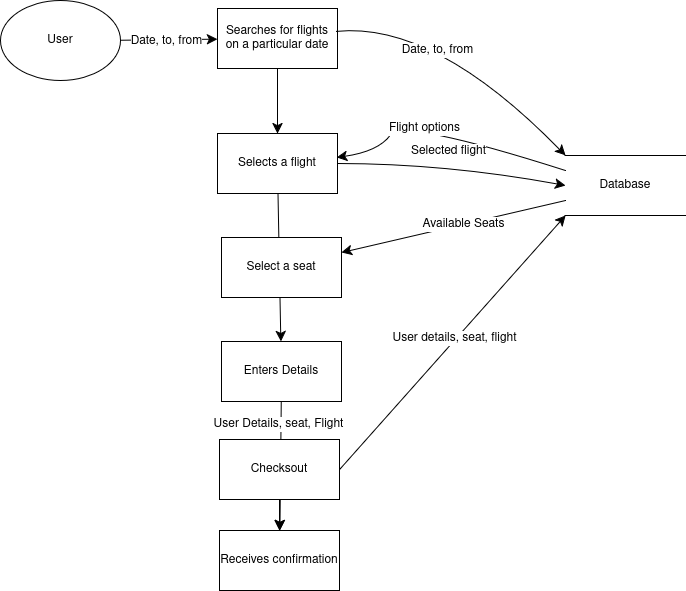

The diagram above was exported from draw.io. Its source (the exported page's mxGraphModel, read from the mxfile embedded in the PNG):
<mxGraphModel dx="1834" dy="1216" grid="0" gridSize="10" guides="1" tooltips="1" connect="1" arrows="1" fold="1" page="0" pageScale="1" pageWidth="850" pageHeight="1100" math="0" shadow="0">
  <root>
    <mxCell id="0" />
    <mxCell id="1" parent="0" />
    <mxCell id="bHL8LN-iBmIfW-gjqkUd-10" value="" style="edgeStyle=none;curved=1;rounded=0;orthogonalLoop=1;jettySize=auto;html=1;fontSize=12;startSize=8;endSize=8;" edge="1" parent="1" source="bHL8LN-iBmIfW-gjqkUd-1" target="bHL8LN-iBmIfW-gjqkUd-4">
      <mxGeometry relative="1" as="geometry" />
    </mxCell>
    <mxCell id="bHL8LN-iBmIfW-gjqkUd-15" value="Date, to, from" style="edgeLabel;html=1;align=center;verticalAlign=middle;resizable=0;points=[];fontSize=12;" vertex="1" connectable="0" parent="bHL8LN-iBmIfW-gjqkUd-10">
      <mxGeometry x="-0.0723" y="-1" relative="1" as="geometry">
        <mxPoint as="offset" />
      </mxGeometry>
    </mxCell>
    <mxCell id="bHL8LN-iBmIfW-gjqkUd-1" value="User" style="ellipse;whiteSpace=wrap;html=1;" vertex="1" parent="1">
      <mxGeometry x="-327" y="-32" width="120" height="80" as="geometry" />
    </mxCell>
    <mxCell id="bHL8LN-iBmIfW-gjqkUd-2" value="Database" style="shape=partialRectangle;whiteSpace=wrap;html=1;left=0;right=0;fillColor=none;" vertex="1" parent="1">
      <mxGeometry x="238" y="123" width="120" height="60" as="geometry" />
    </mxCell>
    <mxCell id="bHL8LN-iBmIfW-gjqkUd-19" value="" style="edgeStyle=none;curved=1;rounded=0;orthogonalLoop=1;jettySize=auto;html=1;fontSize=12;startSize=8;endSize=8;" edge="1" parent="1" source="bHL8LN-iBmIfW-gjqkUd-4" target="bHL8LN-iBmIfW-gjqkUd-5">
      <mxGeometry relative="1" as="geometry" />
    </mxCell>
    <mxCell id="bHL8LN-iBmIfW-gjqkUd-4" value="Searches for flights on a particular date" style="rounded=0;whiteSpace=wrap;html=1;" vertex="1" parent="1">
      <mxGeometry x="-110" y="-24" width="120" height="60" as="geometry" />
    </mxCell>
    <mxCell id="bHL8LN-iBmIfW-gjqkUd-12" value="" style="edgeStyle=none;curved=1;rounded=0;orthogonalLoop=1;jettySize=auto;html=1;fontSize=12;startSize=8;endSize=8;" edge="1" parent="1" source="bHL8LN-iBmIfW-gjqkUd-5" target="bHL8LN-iBmIfW-gjqkUd-7">
      <mxGeometry relative="1" as="geometry" />
    </mxCell>
    <mxCell id="bHL8LN-iBmIfW-gjqkUd-5" value="Selects a flight" style="rounded=0;whiteSpace=wrap;html=1;" vertex="1" parent="1">
      <mxGeometry x="-110" y="101" width="120" height="60" as="geometry" />
    </mxCell>
    <mxCell id="bHL8LN-iBmIfW-gjqkUd-6" value="Select a seat" style="rounded=0;whiteSpace=wrap;html=1;" vertex="1" parent="1">
      <mxGeometry x="-106" y="205" width="120" height="60" as="geometry" />
    </mxCell>
    <mxCell id="bHL8LN-iBmIfW-gjqkUd-13" value="" style="edgeStyle=none;curved=1;rounded=0;orthogonalLoop=1;jettySize=auto;html=1;fontSize=12;startSize=8;endSize=8;" edge="1" parent="1" source="bHL8LN-iBmIfW-gjqkUd-7" target="bHL8LN-iBmIfW-gjqkUd-9">
      <mxGeometry relative="1" as="geometry" />
    </mxCell>
    <mxCell id="bHL8LN-iBmIfW-gjqkUd-29" value="User Details, seat, Flight" style="edgeLabel;html=1;align=center;verticalAlign=middle;resizable=0;points=[];fontSize=12;" vertex="1" connectable="0" parent="bHL8LN-iBmIfW-gjqkUd-13">
      <mxGeometry x="-0.6428" y="-3" relative="1" as="geometry">
        <mxPoint as="offset" />
      </mxGeometry>
    </mxCell>
    <mxCell id="bHL8LN-iBmIfW-gjqkUd-7" value="Enters Details" style="rounded=0;whiteSpace=wrap;html=1;" vertex="1" parent="1">
      <mxGeometry x="-106" y="309" width="120" height="60" as="geometry" />
    </mxCell>
    <mxCell id="bHL8LN-iBmIfW-gjqkUd-14" value="" style="edgeStyle=none;curved=1;rounded=0;orthogonalLoop=1;jettySize=auto;html=1;fontSize=12;startSize=8;endSize=8;" edge="1" parent="1" source="bHL8LN-iBmIfW-gjqkUd-8" target="bHL8LN-iBmIfW-gjqkUd-9">
      <mxGeometry relative="1" as="geometry" />
    </mxCell>
    <mxCell id="bHL8LN-iBmIfW-gjqkUd-8" value="Checksout" style="rounded=0;whiteSpace=wrap;html=1;" vertex="1" parent="1">
      <mxGeometry x="-108" y="407" width="120" height="60" as="geometry" />
    </mxCell>
    <mxCell id="bHL8LN-iBmIfW-gjqkUd-9" value="Receives confirmation" style="rounded=0;whiteSpace=wrap;html=1;" vertex="1" parent="1">
      <mxGeometry x="-108" y="498" width="120" height="60" as="geometry" />
    </mxCell>
    <mxCell id="bHL8LN-iBmIfW-gjqkUd-16" value="" style="curved=1;endArrow=classic;html=1;rounded=0;fontSize=12;startSize=8;endSize=8;entryX=0.992;entryY=0.4;entryDx=0;entryDy=0;entryPerimeter=0;exitX=0;exitY=0.25;exitDx=0;exitDy=0;" edge="1" parent="1" source="bHL8LN-iBmIfW-gjqkUd-2" target="bHL8LN-iBmIfW-gjqkUd-5">
      <mxGeometry width="50" height="50" relative="1" as="geometry">
        <mxPoint x="175" y="225" as="sourcePoint" />
        <mxPoint x="225" y="175" as="targetPoint" />
        <Array as="points">
          <mxPoint x="75" y="86" />
          <mxPoint x="51" y="119" />
        </Array>
      </mxGeometry>
    </mxCell>
    <mxCell id="bHL8LN-iBmIfW-gjqkUd-18" value="Flight options" style="edgeLabel;html=1;align=center;verticalAlign=middle;resizable=0;points=[];fontSize=12;" vertex="1" connectable="0" parent="bHL8LN-iBmIfW-gjqkUd-16">
      <mxGeometry x="0.1613" y="3" relative="1" as="geometry">
        <mxPoint as="offset" />
      </mxGeometry>
    </mxCell>
    <mxCell id="bHL8LN-iBmIfW-gjqkUd-20" value="" style="endArrow=classic;html=1;rounded=0;fontSize=12;startSize=8;endSize=8;curved=1;exitX=0.992;exitY=0.383;exitDx=0;exitDy=0;exitPerimeter=0;entryX=0;entryY=0;entryDx=0;entryDy=0;" edge="1" parent="1" source="bHL8LN-iBmIfW-gjqkUd-4" target="bHL8LN-iBmIfW-gjqkUd-2">
      <mxGeometry width="50" height="50" relative="1" as="geometry">
        <mxPoint x="175" y="225" as="sourcePoint" />
        <mxPoint x="225" y="175" as="targetPoint" />
        <Array as="points">
          <mxPoint x="107" y="-11" />
        </Array>
      </mxGeometry>
    </mxCell>
    <mxCell id="bHL8LN-iBmIfW-gjqkUd-21" value="Date, to, from" style="edgeLabel;html=1;align=center;verticalAlign=middle;resizable=0;points=[];fontSize=12;" vertex="1" connectable="0" parent="bHL8LN-iBmIfW-gjqkUd-20">
      <mxGeometry x="-0.1555" y="-18" relative="1" as="geometry">
        <mxPoint as="offset" />
      </mxGeometry>
    </mxCell>
    <mxCell id="bHL8LN-iBmIfW-gjqkUd-22" value="" style="endArrow=classic;html=1;rounded=0;fontSize=12;startSize=8;endSize=8;curved=1;entryX=0;entryY=0.5;entryDx=0;entryDy=0;" edge="1" parent="1" source="bHL8LN-iBmIfW-gjqkUd-5" target="bHL8LN-iBmIfW-gjqkUd-2">
      <mxGeometry width="50" height="50" relative="1" as="geometry">
        <mxPoint x="175" y="225" as="sourcePoint" />
        <mxPoint x="225" y="175" as="targetPoint" />
        <Array as="points">
          <mxPoint x="118" y="131" />
        </Array>
      </mxGeometry>
    </mxCell>
    <mxCell id="bHL8LN-iBmIfW-gjqkUd-23" value="Selected flight" style="edgeLabel;html=1;align=center;verticalAlign=middle;resizable=0;points=[];fontSize=12;" vertex="1" connectable="0" parent="bHL8LN-iBmIfW-gjqkUd-22">
      <mxGeometry x="-0.0638" y="13" relative="1" as="geometry">
        <mxPoint as="offset" />
      </mxGeometry>
    </mxCell>
    <mxCell id="bHL8LN-iBmIfW-gjqkUd-24" value="" style="endArrow=classic;html=1;rounded=0;fontSize=12;startSize=8;endSize=8;curved=1;entryX=1;entryY=0.25;entryDx=0;entryDy=0;exitX=0;exitY=0.75;exitDx=0;exitDy=0;" edge="1" parent="1" source="bHL8LN-iBmIfW-gjqkUd-2" target="bHL8LN-iBmIfW-gjqkUd-6">
      <mxGeometry width="50" height="50" relative="1" as="geometry">
        <mxPoint x="175" y="225" as="sourcePoint" />
        <mxPoint x="225" y="175" as="targetPoint" />
      </mxGeometry>
    </mxCell>
    <mxCell id="bHL8LN-iBmIfW-gjqkUd-25" value="Available Seats" style="edgeLabel;html=1;align=center;verticalAlign=middle;resizable=0;points=[];fontSize=12;" vertex="1" connectable="0" parent="bHL8LN-iBmIfW-gjqkUd-24">
      <mxGeometry x="-0.084" relative="1" as="geometry">
        <mxPoint as="offset" />
      </mxGeometry>
    </mxCell>
    <mxCell id="bHL8LN-iBmIfW-gjqkUd-30" value="" style="endArrow=classic;html=1;rounded=0;fontSize=12;startSize=8;endSize=8;curved=1;exitX=1;exitY=0.5;exitDx=0;exitDy=0;entryX=0;entryY=1;entryDx=0;entryDy=0;" edge="1" parent="1" source="bHL8LN-iBmIfW-gjqkUd-8" target="bHL8LN-iBmIfW-gjqkUd-2">
      <mxGeometry width="50" height="50" relative="1" as="geometry">
        <mxPoint x="175" y="367" as="sourcePoint" />
        <mxPoint x="225" y="317" as="targetPoint" />
      </mxGeometry>
    </mxCell>
    <mxCell id="bHL8LN-iBmIfW-gjqkUd-32" value="User details, seat, flight" style="edgeLabel;html=1;align=center;verticalAlign=middle;resizable=0;points=[];fontSize=12;" vertex="1" connectable="0" parent="bHL8LN-iBmIfW-gjqkUd-30">
      <mxGeometry x="0.0259" y="3" relative="1" as="geometry">
        <mxPoint x="1" as="offset" />
      </mxGeometry>
    </mxCell>
  </root>
</mxGraphModel>